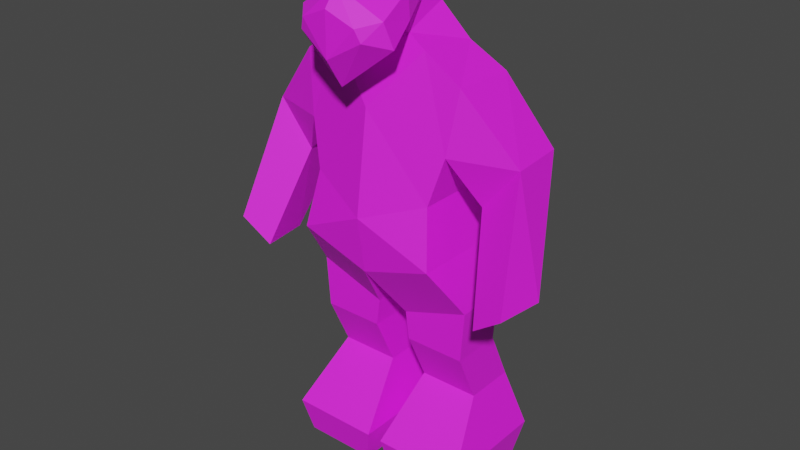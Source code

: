 # Source: bubba.blend  (saved by Blender 2.80.75; exported with 4.5.12 LTS)
import bpy
from mathutils import Matrix  # noqa: F401  (used for matrix-valued properties, if any)

bpy.ops.wm.read_factory_settings(use_empty=True)
scene = bpy.context.scene
scene.name = 'Scene'

# ---- collections
col_collection = bpy.data.collections.new('Collection'); scene.collection.children.link(col_collection)

# ---- images (referenced by path relative to the original .blend; pixels are not part of the script)
import os
ASSET_DIR = os.environ.get("B2B_ASSET_DIR", "")  # directory of the original .blend (textures are referenced by path, not embedded)
HERE = os.path.dirname(os.path.abspath(__file__))  # packed textures are extracted next to this script under _unpacked/

def load_image(name, relpath, width, height, colorspace="sRGB"):
    """Load a texture the original file referenced (path relative to the .blend, or extracted next to this script)."""
    p = next((c for c in (os.path.join(HERE, relpath), os.path.join(ASSET_DIR, relpath)) if relpath and os.path.exists(c)), "")
    if p:
        img = bpy.data.images.load(p, check_existing=True)
        img.name = name
    else:  # same state as the original file: an image datablock whose file is absent (Cycles renders it pink)
        img = bpy.data.images.new(name, width, height)
        img.source = "FILE"
        img.filepath = "//" + (relpath or name)
    img.colorspace_settings.name = colorspace
    return img
img_bubba_png = load_image('bubba.png', 'bubba.png', 1024, 1024, 'sRGB')

# ---- materials (node trees are filled in below, after node groups)
mat_material_001 = bpy.data.materials.new('Material.001')
mat_material_001.use_transparent_shadow = False
mat_material_001.diffuse_color = (0.64, 0.64, 0.64, 1.0)
mat_material_001.roughness = 0.6932
mat_material_001.specular_intensity = 1.0

# ---- material node trees
mat_material_001.use_nodes = True; mat_material_001.node_tree.nodes.clear()
_N = mat_material_001.node_tree.nodes; _L = mat_material_001.node_tree.links
n0 = _N.new('ShaderNodeOutputMaterial'); n0.name = 'Material Output'; n0.location = (300, 300)
n1 = _N.new('ShaderNodeBsdfPrincipled'); n1.name = 'Principled BSDF'; n1.location = (10, 300)
n1.distribution = 'GGX'
n1.subsurface_method = 'BURLEY'
n1.inputs[2].default_value = 0.6932
n1.inputs[3].default_value = 1.45
n1.inputs[13].default_value = 1.0
n1.inputs[27].default_value = (0.0, 0.0, 0.0, 1.0)
n1.inputs[28].default_value = 1.0
n2 = _N.new('ShaderNodeNormalMap'); n2.name = 'Normal Map'; n2.location = (-300, -300)
n2.label = 'Normal/Map'
n2.inputs[0].default_value = 0.14
n3 = _N.new('ShaderNodeTexImage'); n3.name = 'Image Texture'; n3.location = (-300, 600)
n3.image = img_bubba_png
_L.new(n1.outputs[0], n0.inputs[0])
_L.new(n2.outputs[0], n1.inputs[5])
_L.new(n3.outputs[0], n1.inputs[0])
n0.is_active_output = True

# ---- world
world_world = bpy.data.worlds.new('World'); scene.world = world_world
world_world.use_nodes = True; world_world.node_tree.nodes.clear()
_N = world_world.node_tree.nodes; _L = world_world.node_tree.links
n0 = _N.new('ShaderNodeOutputWorld'); n0.name = 'World Output'; n0.location = (300, 300)
n1 = _N.new('ShaderNodeBackground'); n1.name = 'Background'; n1.location = (10, 300)
n1.inputs[0].default_value = (0.05088, 0.05088, 0.05088, 1.0)
_L.new(n1.outputs[0], n0.inputs[0])
n0.is_active_output = True
world_world.color = (0.05088, 0.05088, 0.05088)
world_world.use_sun_shadow = False
world_world.sun_shadow_jitter_overblur = 0.0

# ---- meshes
me_cube_001 = bpy.data.meshes.new('Cube.001')
me_cube_001.from_pydata([(-0.4969, 0.0, 0.3357), (-0.4969, 0.0, -0.2153), (-0.08377, 0.0, -0.2153), (-0.5381, 0.1974, -0.26), (-0.5381, 0.1974, 0.3804), (-0.4395, 0.5166, 0.09244), (-0.04252, 0.1974, 0.3804), (-0.04252, 0.1974, -0.26), (-0.08377, 0.0, 0.3357), (-0.1093, 0.5166, -0.19), (-0.4395, 0.5166, -0.19), (-0.4395, 0.7993, -0.05885), (-0.1093, 0.5166, 0.09244), (-0.1093, 0.7993, -0.05885), (-0.08846, 0.9548, -0.05885), (-0.08846, 0.9548, 0.2236), (-0.4395, 0.7993, 0.2236), (-0.1093, 0.7993, 0.2236), (-0.4603, 1.08, 0.2236), (-0.3875, 1.375, 0.4354), (-0.3875, 1.375, -0.2175), (-0.4603, 1.08, -0.05885), (-0.3385, 1.683, -0.2671), (0.0, 1.558, -0.3311), (0.0, 1.25, 0.4354), (0.0, 1.25, -0.2726), (-0.3385, 1.683, 0.3748), (-0.4064, 1.933, 0.3348), (-0.4064, 1.933, -0.1677), (0.0, 1.558, 0.4817), (-0.5407, 1.69, 0.2238), (0.0, 2.101, 0.4093), (0.0, 2.101, -0.1677), (-0.2689, 2.376, -0.01995), (-0.4549, 2.258, -0.04959), (-0.4549, 2.267, 0.2982), (-0.2689, 2.405, 0.3165), (0.0, 2.35, 0.3348), (0.0, 2.431, 0.3173), (-0.1642, 2.463, 0.299), (0.0, 2.326, -0.0728), (-0.1253, 2.544, 0.01443), (-0.6031, 1.69, -0.1257), (-0.6967, 1.176, 0.1804), (-0.8636, 1.298, 0.2049), (-0.7117, 1.926, -0.08644), (-0.7367, 1.926, 0.2216), (-0.6643, 1.176, 0.4388), (-0.8312, 1.298, 0.4633), (-0.09421, 2.666, 0.05351), (-0.1123, 2.736, 0.13), (0.0, 2.747, 0.03233), (0.0, 2.468, 0.4009), (0.0, 2.612, 0.01071), (-0.2233, 2.543, 0.3648), (0.0, 2.799, 0.3796), (-0.197, 2.671, 0.3434), (-0.2589, 2.451, 0.513), (-0.2326, 2.58, 0.5514), (0.0, 2.707, 0.5876), (0.0, 2.243, 0.5649), (0.0, 2.391, 0.6595), (0.0, 2.617, 0.6584), (-0.1481, 2.554, 0.6442), (-0.1729, 2.491, 0.6289), (0.08377, 0.0, -0.2153), (0.4969, 0.0, -0.2153), (0.4969, 0.0, 0.3357), (0.5381, 0.1974, -0.26), (0.4395, 0.5166, -0.19), (0.4395, 0.5166, 0.09244), (0.5381, 0.1974, 0.3804), (0.04252, 0.1974, 0.3804), (0.04252, 0.1974, -0.26), (0.08377, 0.0, 0.3357), (0.1093, 0.7993, -0.05885), (0.4395, 0.7993, -0.05885), (0.1093, 0.5166, 0.09244), (0.1093, 0.5166, -0.19), (0.08846, 0.9548, 0.2236), (0.08846, 0.9548, -0.05885), (0.1093, 0.7993, 0.2236), (0.4395, 0.7993, 0.2236), (0.3875, 1.375, -0.2175), (0.3875, 1.375, 0.4354), (0.4603, 1.08, 0.2236), (0.4603, 1.08, -0.05885), (0.3385, 1.683, -0.2671), (0.4064, 1.933, -0.1677), (0.4064, 1.933, 0.3348), (0.3385, 1.683, 0.3748), (0.6031, 1.69, -0.1257), (0.5407, 1.69, 0.2238), (0.4549, 2.267, 0.2982), (0.4549, 2.258, -0.04959), (0.2689, 2.376, -0.01995), (0.2689, 2.405, 0.3165), (0.1642, 2.463, 0.299), (0.0, 2.559, 0.01584), (0.1253, 2.544, 0.01443), (0.8636, 1.298, 0.2049), (0.6967, 1.176, 0.1804), (0.7117, 1.926, -0.08644), (0.7367, 1.926, 0.2216), (0.8312, 1.298, 0.4633), (0.6643, 1.176, 0.4388), (0.1123, 2.736, 0.13), (0.09421, 2.666, 0.05351), (0.2233, 2.543, 0.3648), (0.197, 2.671, 0.3434), (0.2326, 2.58, 0.5514), (0.2589, 2.451, 0.513), (0.1481, 2.554, 0.6442), (0.1729, 2.491, 0.6289)], [], [(0, 1, 2), (3, 4, 5), (6, 4, 0), (4, 3, 1), (1, 3, 7), (8, 2, 7), (9, 10, 11), (6, 12, 5), (7, 3, 10), (7, 9, 12), (13, 14, 15), (12, 9, 13), (5, 16, 11), (12, 17, 16), (18, 19, 20), (16, 18, 21), (16, 17, 15), (11, 21, 14), (20, 22, 23), (15, 24, 19), (14, 21, 20), (14, 25, 24), (26, 27, 28), (20, 19, 26), (19, 24, 29), (28, 27, 30), (26, 29, 31), (22, 28, 32), (33, 34, 35), (31, 36, 27), (28, 33, 32), (37, 38, 39), (40, 33, 41), (33, 36, 39), (42, 43, 44), (28, 42, 45), (27, 35, 46), (34, 45, 46), (47, 48, 44), (46, 45, 44), (30, 46, 48), (30, 47, 43), (49, 50, 51), (39, 38, 52), (41, 49, 53), (39, 54, 49), (55, 51, 50), (54, 56, 50), (54, 57, 58), (56, 58, 59), (52, 60, 57), (61, 62, 63), (59, 58, 63), (58, 57, 64), (60, 61, 64), (65, 66, 67), (68, 69, 70), (67, 71, 72), (66, 68, 71), (66, 65, 73), (73, 65, 74), (75, 76, 69), (70, 77, 72), (73, 78, 69), (77, 78, 73), (79, 80, 75), (77, 81, 75), (76, 82, 70), (82, 81, 77), (83, 84, 85), (86, 85, 82), (82, 85, 79), (80, 86, 76), (23, 87, 83), (84, 24, 79), (80, 25, 83), (24, 25, 80), (88, 89, 90), (83, 87, 90), (84, 90, 29), (88, 91, 92), (90, 89, 31), (32, 88, 87), (93, 94, 95), (96, 37, 31), (95, 94, 88), (97, 38, 37), (40, 98, 99), (95, 99, 97), (100, 101, 91), (102, 91, 88), (89, 92, 103), (103, 102, 94), (100, 104, 105), (103, 104, 100), (92, 105, 104), (101, 105, 92), (51, 106, 107), (97, 108, 52), (53, 107, 99), (107, 108, 97), (55, 109, 106), (106, 109, 108), (110, 111, 108), (59, 110, 109), (111, 60, 52), (112, 62, 61), (59, 62, 112), (110, 112, 113), (113, 61, 60), (8, 0, 2), (10, 3, 5), (8, 6, 0), (0, 4, 1), (2, 1, 7), (6, 8, 7), (13, 9, 11), (4, 6, 5), (9, 7, 10), (6, 7, 12), (17, 13, 15), (17, 12, 13), (10, 5, 11), (5, 12, 16), (21, 18, 20), (11, 16, 21), (18, 16, 15), (13, 11, 14), (25, 20, 23), (18, 15, 19), (25, 14, 20), (15, 14, 24), (22, 26, 28), (22, 20, 26), (26, 19, 29), (42, 28, 30), (27, 26, 31), (23, 22, 32), (36, 33, 35), (35, 27, 36), (31, 37, 36), (40, 32, 33), (28, 34, 33), (36, 37, 39), (98, 40, 41), (41, 33, 39), (45, 42, 44), (34, 28, 45), (30, 27, 46), (35, 34, 46), (43, 47, 44), (48, 46, 44), (47, 30, 48), (42, 30, 43), (53, 49, 51), (54, 39, 52), (98, 41, 53), (41, 39, 49), (56, 55, 50), (49, 54, 50), (56, 54, 58), (55, 56, 59), (54, 52, 57), (64, 61, 63), (62, 59, 63), (63, 58, 64), (57, 60, 64), (74, 65, 67), (71, 68, 70), (74, 67, 72), (67, 66, 71), (68, 66, 73), (72, 73, 74), (78, 75, 69), (71, 70, 72), (68, 73, 69), (72, 77, 73), (81, 79, 75), (78, 77, 75), (69, 76, 70), (70, 82, 77), (86, 83, 85), (76, 86, 82), (81, 82, 79), (75, 80, 76), (25, 23, 83), (85, 84, 79), (86, 80, 83), (79, 24, 80), (87, 88, 90), (84, 83, 90), (24, 84, 29), (89, 88, 92), (29, 90, 31), (23, 32, 87), (96, 93, 95), (31, 89, 96), (93, 96, 89), (88, 32, 95), (40, 95, 32), (96, 97, 37), (95, 40, 99), (96, 95, 97), (102, 100, 91), (94, 102, 88), (93, 89, 103), (93, 103, 94), (101, 100, 105), (102, 103, 100), (103, 92, 104), (91, 101, 92), (53, 51, 107), (38, 97, 52), (98, 53, 99), (99, 107, 97), (51, 55, 106), (107, 106, 108), (109, 110, 108), (55, 59, 109), (108, 111, 52), (113, 112, 61), (110, 59, 112), (111, 110, 113), (111, 113, 60)])
me_cube_001.polygons.foreach_set('use_smooth', [True] * 224)
_k = set([(0, 1), (0, 4), (0, 8), (1, 2), (1, 3), (2, 7), (2, 8), (3, 4), (3, 7), (3, 10), (4, 5), (4, 6), (5, 10), (5, 12), (5, 16), (6, 7), (6, 8), (6, 12), (7, 9), (9, 10), (9, 12), (9, 13), (10, 11), (11, 13), (11, 16), (11, 21), (12, 17), (13, 14), (13, 17), (14, 15), (14, 20), (14, 21), (14, 25), (15, 17), (15, 18), (15, 24), (16, 17), (16, 18), (18, 19), (18, 21), (19, 20), (19, 24), (19, 26), (19, 29), (20, 21), (20, 22), (20, 23), (20, 25), (22, 23), (22, 26), (22, 28), (22, 32), (23, 25), (23, 32), (23, 83), (23, 87), (24, 25), (24, 29), (24, 79), (24, 84), (25, 80), (25, 83), (26, 27), (26, 29), (26, 31), (27, 28), (27, 30), (27, 35), (27, 36), (27, 46), (28, 30), (28, 32), (28, 33), (28, 34), (28, 42), (28, 45), (29, 31), (29, 84), (29, 90), (30, 42), (30, 43), (30, 46), (30, 47), (31, 36), (31, 37), (31, 90), (31, 96), (32, 33), (32, 40), (32, 87), (32, 88), (32, 95), (33, 34), (33, 35), (33, 36), (33, 39), (33, 40), (33, 41), (34, 35), (34, 45), (34, 46), (35, 36), (35, 46), (36, 39), (37, 38), (37, 39), (37, 97), (38, 39), (38, 52), (38, 97), (39, 41), (39, 49), (39, 52), (39, 54), (40, 41), (40, 95), (40, 98), (40, 99), (41, 49), (41, 53), (41, 98), (42, 43), (42, 44), (42, 45), (43, 44), (43, 47), (44, 45), (44, 46), (44, 48), (45, 46), (46, 48), (47, 48), (49, 50), (49, 51), (49, 53), (49, 54), (50, 51), (50, 55), (50, 56), (51, 53), (51, 55), (51, 106), (51, 107), (52, 54), (52, 57), (52, 60), (52, 97), (52, 108), (52, 111), (53, 98), (53, 99), (53, 107), (54, 56), (54, 57), (54, 58), (55, 56), (55, 59), (55, 106), (55, 109), (56, 58), (56, 59), (57, 58), (57, 60), (57, 64), (58, 59), (58, 63), (58, 64), (59, 62), (59, 63), (59, 109), (59, 110), (59, 112), (60, 61), (60, 64), (60, 111), (60, 113), (61, 62), (61, 63), (61, 64), (61, 112), (61, 113), (62, 63), (62, 112), (63, 64), (65, 66), (65, 73), (65, 74), (66, 67), (66, 68), (67, 71), (67, 74), (68, 69), (68, 71), (68, 73), (69, 70), (69, 76), (69, 78), (70, 71), (70, 77), (70, 82), (71, 72), (72, 73), (72, 74), (72, 77), (73, 78), (75, 76), (75, 78), (75, 80), (75, 81), (76, 82), (76, 86), (77, 78), (77, 81), (79, 80), (79, 81), (79, 85), (80, 83), (80, 86), (81, 82), (82, 85), (83, 84), (83, 86), (83, 87), (84, 85), (84, 90), (85, 86), (87, 88), (87, 90), (88, 89), (88, 91), (88, 92), (88, 94), (88, 95), (88, 102), (89, 90), (89, 92), (89, 93), (89, 96), (89, 103), (91, 92), (91, 100), (91, 101), (91, 102), (92, 101), (92, 103), (92, 105), (93, 94), (93, 95), (93, 96), (93, 103), (94, 95), (94, 102), (94, 103), (95, 96), (95, 97), (95, 99), (96, 97), (97, 99), (97, 107), (97, 108), (98, 99), (99, 107), (100, 101), (100, 102), (100, 103), (100, 104), (101, 105), (102, 103), (103, 104), (104, 105), (106, 107), (106, 109), (107, 108), (108, 109), (108, 110), (108, 111), (109, 110), (110, 111), (110, 112), (110, 113), (111, 113), (112, 113)])
me_cube_001.attributes.new('sharp_edge', 'BOOLEAN', 'EDGE').data.foreach_set('value', [ (min(e.vertices), max(e.vertices)) in _k for e in me_cube_001.edges])
_uv = me_cube_001.uv_layers.new(name='UVMap')
_uv.uv.foreach_set('vector', [0.5516, 0.9589, 0.5516, 0.8321, 0.6588, 0.8332, 0.4083, 0.8162, 0.5203, 0.8162, 0.4699, 0.8713, 0.5786, 0.07954, 0.4461, 0.07778, 0.4565, 0.03593, 0.5203, 0.8162, 0.4083, 0.8162, 0.4161, 0.7832, 0.1934, 0.07666, 0.2027, 0.1173, 0.07028, 0.1173, 0.7037, 0.4762, 0.8358, 0.4762, 0.8465, 0.5188, 0.08825, 0.187, 0.1779, 0.187, 0.1799, 0.2507, 0.5786, 0.07954, 0.5552, 0.1489, 0.4655, 0.1477, 0.07028, 0.1173, 0.2027, 0.1173, 0.1779, 0.187, 0.8465, 0.5188, 0.8297, 0.5863, 0.762, 0.5863, 0.7983, 0.6467, 0.7983, 0.6802, 0.7306, 0.6802, 0.762, 0.5863, 0.8297, 0.5863, 0.7983, 0.6467, 0.4699, 0.8713, 0.4929, 0.9172, 0.4435, 0.9172, 0.5552, 0.1489, 0.5568, 0.2087, 0.4671, 0.2075, 0.3127, 0.8177, 0.3503, 0.8683, 0.2345, 0.8683, 0.4929, 0.9172, 0.4929, 0.9629, 0.4435, 0.9629, 0.4671, 0.2075, 0.5568, 0.2087, 0.5618, 0.242, 0.1799, 0.2507, 0.1847, 0.3103, 0.08455, 0.2837, 0.1619, 0.3686, 0.1474, 0.4326, 0.03739, 0.4043, 0.5618, 0.242, 0.605, 0.3048, 0.4829, 0.3299, 0.08455, 0.2837, 0.1847, 0.3103, 0.1619, 0.3686, 0.7983, 0.6802, 0.8495, 0.7448, 0.6798, 0.7448, 0.3395, 0.9199, 0.3324, 0.963, 0.2433, 0.963, 0.2345, 0.8683, 0.3503, 0.8683, 0.3395, 0.9199, 0.4829, 0.3299, 0.605, 0.3048, 0.605, 0.3704, 0.2025, 0.9785, 0.04631, 0.9621, 0.08959, 0.8823, 0.4936, 0.3962, 0.605, 0.3704, 0.6022, 0.4868, 0.1474, 0.4326, 0.1665, 0.4883, 0.04182, 0.5241, 0.6938, 0.3617, 0.6863, 0.2912, 0.7694, 0.2919, 0.6022, 0.4868, 0.5301, 0.5513, 0.4746, 0.4494, 0.1665, 0.4883, 0.1115, 0.5865, 0.04182, 0.5241, 0.6002, 0.5404, 0.5997, 0.5578, 0.5567, 0.564, 0.04093, 0.5745, 0.1115, 0.5865, 0.07465, 0.6232, 0.6938, 0.3617, 0.7739, 0.3648, 0.7697, 0.3935, 0.2188, 0.4379, 0.2505, 0.3373, 0.2939, 0.364, 0.1665, 0.4883, 0.2188, 0.4379, 0.2697, 0.4891, 0.4746, 0.4494, 0.4605, 0.5208, 0.3861, 0.4476, 0.6863, 0.2912, 0.6793, 0.181, 0.7405, 0.1942, 0.02916, 0.7246, 0.02937, 0.6574, 0.1109, 0.6577, 0.7405, 0.1942, 0.6793, 0.181, 0.7563, 0.09821, 0.4385, 0.3976, 0.3861, 0.4476, 0.3687, 0.3118, 0.08959, 0.8823, 0.02916, 0.7246, 0.1106, 0.7249, 0.8006, 0.8801, 0.8253, 0.8952, 0.7871, 0.9168, 0.8665, 0.8198, 0.8589, 0.7693, 0.884, 0.7647, 0.7877, 0.8468, 0.8006, 0.8801, 0.765, 0.8854, 0.8665, 0.8198, 0.8961, 0.8386, 0.8006, 0.8801, 0.8829, 0.9465, 0.7871, 0.9168, 0.8253, 0.8952, 0.8961, 0.8386, 0.8856, 0.874, 0.8253, 0.8952, 0.8961, 0.8386, 0.9468, 0.8241, 0.9497, 0.8597, 0.8856, 0.874, 0.9497, 0.8597, 0.9506, 0.944, 0.884, 0.7647, 0.9491, 0.7255, 0.9468, 0.8241, 0.9677, 0.3625, 0.9677, 0.4593, 0.8891, 0.4298, 0.9527, 0.5098, 0.8454, 0.4424, 0.8891, 0.4298, 0.8454, 0.4424, 0.8332, 0.3782, 0.8833, 0.4072, 0.9516, 0.2938, 0.9677, 0.3625, 0.8833, 0.4072, 0.6588, 0.8332, 0.5516, 0.8321, 0.5516, 0.9589, 0.4083, 0.8162, 0.4205, 0.8713, 0.4699, 0.8713, 0.4565, 0.03593, 0.4461, 0.07778, 0.5786, 0.07954, 0.4161, 0.7832, 0.4083, 0.8162, 0.5203, 0.8162, 0.1934, 0.07666, 0.08233, 0.07666, 0.07028, 0.1173, 0.8465, 0.5188, 0.8358, 0.4762, 0.7037, 0.4762, 0.09029, 0.2507, 0.1799, 0.2507, 0.1779, 0.187, 0.4655, 0.1477, 0.5552, 0.1489, 0.5786, 0.07954, 0.07028, 0.1173, 0.08825, 0.187, 0.1779, 0.187, 0.762, 0.5863, 0.8297, 0.5863, 0.8465, 0.5188, 0.7306, 0.6802, 0.7983, 0.6802, 0.7983, 0.6467, 0.762, 0.5863, 0.7306, 0.6467, 0.7983, 0.6467, 0.4435, 0.9172, 0.4929, 0.9172, 0.4699, 0.8713, 0.4671, 0.2075, 0.5568, 0.2087, 0.5552, 0.1489, 0.2345, 0.8683, 0.3503, 0.8683, 0.3127, 0.8177, 0.4435, 0.9629, 0.4929, 0.9629, 0.4929, 0.9172, 0.4671, 0.2075, 0.461, 0.2675, 0.5618, 0.242, 0.08455, 0.2837, 0.1847, 0.3103, 0.1799, 0.2507, 0.03739, 0.4043, 0.1474, 0.4326, 0.1619, 0.3686, 0.4829, 0.3299, 0.605, 0.3048, 0.5618, 0.242, 0.08455, 0.2837, 0.03931, 0.3405, 0.1619, 0.3686, 0.6798, 0.7448, 0.8495, 0.7448, 0.7983, 0.6802, 0.2433, 0.963, 0.3324, 0.963, 0.3395, 0.9199, 0.2345, 0.8683, 0.2257, 0.9199, 0.3395, 0.9199, 0.4829, 0.3299, 0.4936, 0.3962, 0.605, 0.3704, 0.2025, 0.9785, 0.2008, 0.8807, 0.08959, 0.8823, 0.4936, 0.3962, 0.4746, 0.4494, 0.6022, 0.4868, 0.04182, 0.5241, 0.1665, 0.4883, 0.1474, 0.4326, 0.7694, 0.2919, 0.6863, 0.2912, 0.6938, 0.3617, 0.5301, 0.5513, 0.6002, 0.5404, 0.6022, 0.4868, 0.1115, 0.5865, 0.1807, 0.5607, 0.1665, 0.4883, 0.5567, 0.564, 0.5997, 0.5578, 0.6002, 0.5404, 0.04093, 0.5745, 0.04222, 0.6263, 0.07465, 0.6232, 0.6938, 0.3617, 0.7009, 0.4109, 0.7697, 0.3935, 0.2939, 0.364, 0.2505, 0.3373, 0.2188, 0.4379, 0.2697, 0.4891, 0.2188, 0.4379, 0.1665, 0.4883, 0.4746, 0.4494, 0.4385, 0.3976, 0.3861, 0.4476, 0.7405, 0.1942, 0.6793, 0.181, 0.6863, 0.2912, 0.1109, 0.6577, 0.02937, 0.6574, 0.02916, 0.7246, 0.7405, 0.1942, 0.8183, 0.105, 0.7563, 0.09821, 0.4385, 0.3976, 0.4118, 0.2863, 0.3687, 0.3118, 0.1106, 0.7249, 0.02916, 0.7246, 0.08959, 0.8823, 0.7871, 0.9168, 0.8253, 0.8952, 0.8006, 0.8801, 0.8665, 0.8198, 0.8961, 0.8386, 0.884, 0.7647, 0.765, 0.8854, 0.8006, 0.8801, 0.7877, 0.8468, 0.8006, 0.8801, 0.8961, 0.8386, 0.8665, 0.8198, 0.8829, 0.9465, 0.8856, 0.874, 0.8253, 0.8952, 0.8253, 0.8952, 0.8856, 0.874, 0.8961, 0.8386, 0.9497, 0.8597, 0.9468, 0.8241, 0.8961, 0.8386, 0.9506, 0.944, 0.9497, 0.8597, 0.8856, 0.874, 0.9468, 0.8241, 0.9491, 0.7255, 0.884, 0.7647, 0.8891, 0.4298, 0.9677, 0.4593, 0.9677, 0.3625, 0.9527, 0.5098, 0.9677, 0.4593, 0.8891, 0.4298, 0.8454, 0.4424, 0.8891, 0.4298, 0.8833, 0.4072, 0.8833, 0.4072, 0.9677, 0.3625, 0.9516, 0.2938, 0.6588, 0.96, 0.5516, 0.9589, 0.6588, 0.8332, 0.4205, 0.8713, 0.4083, 0.8162, 0.4699, 0.8713, 0.5676, 0.0374, 0.5786, 0.07954, 0.4565, 0.03593, 0.5125, 0.7832, 0.5203, 0.8162, 0.4161, 0.7832, 0.08233, 0.07666, 0.1934, 0.07666, 0.07028, 0.1173, 0.693, 0.5188, 0.7037, 0.4762, 0.8465, 0.5188, 0.09029, 0.2507, 0.08825, 0.187, 0.1799, 0.2507, 0.4461, 0.07778, 0.5786, 0.07954, 0.4655, 0.1477, 0.08825, 0.187, 0.07028, 0.1173, 0.1779, 0.187, 0.693, 0.5188, 0.8465, 0.5188, 0.762, 0.5863, 0.7306, 0.6467, 0.7983, 0.6467, 0.7306, 0.6802, 0.7306, 0.6467, 0.762, 0.5863, 0.7983, 0.6467, 0.4205, 0.8713, 0.4699, 0.8713, 0.4435, 0.9172, 0.4655, 0.1477, 0.5552, 0.1489, 0.4671, 0.2075, 0.2626, 0.8177, 0.3127, 0.8177, 0.2345, 0.8683, 0.4435, 0.9172, 0.4929, 0.9172, 0.4435, 0.9629, 0.461, 0.2675, 0.4671, 0.2075, 0.5618, 0.242, 0.09029, 0.2507, 0.1799, 0.2507, 0.08455, 0.2837, 0.03931, 0.3405, 0.1619, 0.3686, 0.03739, 0.4043, 0.461, 0.2675, 0.5618, 0.242, 0.4829, 0.3299, 0.03931, 0.3405, 0.08455, 0.2837, 0.1619, 0.3686, 0.7306, 0.6802, 0.7983, 0.6802, 0.6798, 0.7448, 0.2257, 0.9199, 0.3395, 0.9199, 0.2433, 0.963, 0.2257, 0.9199, 0.2345, 0.8683, 0.3395, 0.9199, 0.4936, 0.3962, 0.4829, 0.3299, 0.605, 0.3704, 0.2008, 0.8807, 0.2025, 0.9785, 0.08959, 0.8823, 0.4746, 0.4494, 0.4936, 0.3962, 0.6022, 0.4868, 0.03739, 0.4043, 0.1474, 0.4326, 0.04182, 0.5241, 0.7739, 0.3648, 0.6938, 0.3617, 0.7694, 0.2919, 0.4605, 0.5208, 0.4746, 0.4494, 0.5301, 0.5513, 0.6022, 0.4868, 0.6002, 0.5404, 0.5301, 0.5513, 0.04093, 0.5745, 0.04182, 0.5241, 0.1115, 0.5865, 0.1665, 0.4883, 0.1807, 0.5607, 0.1115, 0.5865, 0.5301, 0.5513, 0.6002, 0.5404, 0.5567, 0.564, 0.04222, 0.6263, 0.04093, 0.5745, 0.07465, 0.6232, 0.7009, 0.4109, 0.6938, 0.3617, 0.7697, 0.3935, 0.2697, 0.4891, 0.2188, 0.4379, 0.2939, 0.364, 0.1807, 0.5607, 0.1665, 0.4883, 0.2697, 0.4891, 0.4385, 0.3976, 0.4746, 0.4494, 0.3861, 0.4476, 0.7694, 0.2919, 0.6863, 0.2912, 0.7405, 0.1942, 0.1106, 0.7249, 0.02916, 0.7246, 0.1109, 0.6577, 0.8183, 0.105, 0.7405, 0.1942, 0.7563, 0.09821, 0.4118, 0.2863, 0.4385, 0.3976, 0.3687, 0.3118, 0.2008, 0.8807, 0.08959, 0.8823, 0.1106, 0.7249, 0.765, 0.8854, 0.8006, 0.8801, 0.7871, 0.9168, 0.8961, 0.8386, 0.8665, 0.8198, 0.884, 0.7647, 0.7578, 0.8733, 0.7877, 0.8468, 0.765, 0.8854, 0.7877, 0.8468, 0.8665, 0.8198, 0.8006, 0.8801, 0.8856, 0.874, 0.8829, 0.9465, 0.8253, 0.8952, 0.8006, 0.8801, 0.8961, 0.8386, 0.8253, 0.8952, 0.8856, 0.874, 0.8961, 0.8386, 0.9497, 0.8597, 0.8829, 0.9465, 0.8856, 0.874, 0.9506, 0.944, 0.8961, 0.8386, 0.884, 0.7647, 0.9468, 0.8241, 0.8833, 0.4072, 0.9677, 0.3625, 0.8891, 0.4298, 0.9677, 0.4593, 0.9527, 0.5098, 0.8891, 0.4298, 0.8891, 0.4298, 0.8454, 0.4424, 0.8833, 0.4072, 0.8332, 0.3782, 0.9516, 0.2938, 0.8833, 0.4072, 0.6588, 0.96, 0.6588, 0.8332, 0.5516, 0.9589, 0.5203, 0.8162, 0.4083, 0.8162, 0.4699, 0.8713, 0.5676, 0.0374, 0.4565, 0.03593, 0.5786, 0.07954, 0.5125, 0.7832, 0.4161, 0.7832, 0.5203, 0.8162, 0.2027, 0.1173, 0.1934, 0.07666, 0.07028, 0.1173, 0.693, 0.5188, 0.8465, 0.5188, 0.7037, 0.4762, 0.08825, 0.187, 0.09029, 0.2507, 0.1779, 0.187, 0.4461, 0.07778, 0.4655, 0.1477, 0.5786, 0.07954, 0.2027, 0.1173, 0.07028, 0.1173, 0.1779, 0.187, 0.693, 0.5188, 0.762, 0.5863, 0.8465, 0.5188, 0.7306, 0.6467, 0.7306, 0.6802, 0.7983, 0.6467, 0.8297, 0.5863, 0.762, 0.5863, 0.7983, 0.6467, 0.4205, 0.8713, 0.4435, 0.9172, 0.4699, 0.8713, 0.4655, 0.1477, 0.4671, 0.2075, 0.5552, 0.1489, 0.2626, 0.8177, 0.2345, 0.8683, 0.3127, 0.8177, 0.4435, 0.9172, 0.4435, 0.9629, 0.4929, 0.9172, 0.5568, 0.2087, 0.4671, 0.2075, 0.5618, 0.242, 0.09029, 0.2507, 0.08455, 0.2837, 0.1799, 0.2507, 0.03931, 0.3405, 0.03739, 0.4043, 0.1619, 0.3686, 0.461, 0.2675, 0.4829, 0.3299, 0.5618, 0.242, 0.1847, 0.3103, 0.08455, 0.2837, 0.1619, 0.3686, 0.7306, 0.6802, 0.6798, 0.7448, 0.7983, 0.6802, 0.2257, 0.9199, 0.2433, 0.963, 0.3395, 0.9199, 0.3503, 0.8683, 0.2345, 0.8683, 0.3395, 0.9199, 0.605, 0.3048, 0.4829, 0.3299, 0.605, 0.3704, 0.04631, 0.9621, 0.2025, 0.9785, 0.08959, 0.8823, 0.605, 0.3704, 0.4936, 0.3962, 0.6022, 0.4868, 0.03739, 0.4043, 0.04182, 0.5241, 0.1474, 0.4326, 0.7739, 0.3648, 0.7694, 0.2919, 0.6938, 0.3617, 0.6022, 0.4868, 0.4746, 0.4494, 0.5301, 0.5513, 0.4605, 0.5208, 0.5301, 0.5513, 0.4746, 0.4494, 0.1665, 0.4883, 0.04182, 0.5241, 0.1115, 0.5865, 0.04093, 0.5745, 0.1115, 0.5865, 0.04182, 0.5241, 0.5301, 0.5513, 0.5567, 0.564, 0.6002, 0.5404, 0.1115, 0.5865, 0.04093, 0.5745, 0.07465, 0.6232, 0.7739, 0.3648, 0.6938, 0.3617, 0.7697, 0.3935, 0.2697, 0.4891, 0.2939, 0.364, 0.2188, 0.4379, 0.1807, 0.5607, 0.2697, 0.4891, 0.1665, 0.4883, 0.4605, 0.5208, 0.4746, 0.4494, 0.3861, 0.4476, 0.7694, 0.2919, 0.7405, 0.1942, 0.6863, 0.2912, 0.1106, 0.7249, 0.1109, 0.6577, 0.02916, 0.7246, 0.6793, 0.181, 0.7405, 0.1942, 0.7563, 0.09821, 0.3861, 0.4476, 0.4385, 0.3976, 0.3687, 0.3118, 0.2008, 0.8807, 0.1106, 0.7249, 0.08959, 0.8823, 0.765, 0.8854, 0.7871, 0.9168, 0.8006, 0.8801, 0.8589, 0.7693, 0.8665, 0.8198, 0.884, 0.7647, 0.7578, 0.8733, 0.765, 0.8854, 0.7877, 0.8468, 0.7877, 0.8468, 0.8006, 0.8801, 0.8665, 0.8198, 0.7871, 0.9168, 0.8829, 0.9465, 0.8253, 0.8952, 0.8006, 0.8801, 0.8253, 0.8952, 0.8961, 0.8386, 0.8856, 0.874, 0.9497, 0.8597, 0.8961, 0.8386, 0.8829, 0.9465, 0.9506, 0.944, 0.8856, 0.874, 0.8961, 0.8386, 0.9468, 0.8241, 0.884, 0.7647, 0.8833, 0.4072, 0.8891, 0.4298, 0.9677, 0.3625, 0.8454, 0.4424, 0.9527, 0.5098, 0.8891, 0.4298, 0.8332, 0.3782, 0.8454, 0.4424, 0.8833, 0.4072, 0.8332, 0.3782, 0.8833, 0.4072, 0.9516, 0.2938])
me_cube_001.materials.append(mat_material_001)
me_cube_001.use_remesh_preserve_volume = False
me_cube_001.use_remesh_preserve_attributes = False
me_cube_001.use_mirror_vertex_groups = False
me_cube_001.update()
me_cube_001.normals_split_custom_set([tuple(v) for v in zip(*[iter([0.0, -1.0, 0.0, 0.0, -1.0, 0.0, 0.0, -1.0, 0.0, -0.9555, 0.2951, -1.437e-06, -0.9555, 0.2951, 0.0, -0.9555, 0.2951, -1.076e-06, 0.0, -0.2208, 0.9753, 0.0, -0.2208, 0.9753, 0.0, -0.2208, 0.9753, -0.9789, -0.2046, 0.0, -0.9789, -0.2046, 0.0, -0.9789, -0.2046, 0.0, 0.0, -0.2208, -0.9753, 0.0, -0.2208, -0.9753, 0.0, -0.2208, -0.9753, 0.9789, -0.2046, 0.0, 0.9789, -0.2046, 0.0, 0.9789, -0.2046, 0.0, 0.0, 0.4207, -0.9072, 0.0, 0.4207, -0.9072, 0.0, 0.4207, -0.9072, 0.0, 0.6699, 0.7425, 0.0, 0.6699, 0.7425, 0.0, 0.6699, 0.7425, 0.0, 0.2143, -0.9768, 0.0, 0.2143, -0.9768, 0.0, 0.2143, -0.9768, 0.9788, 0.2047, 0.0, 0.9788, 0.2047, 0.0, 0.9788, 0.2047, 0.0, 0.9912, -0.1326, 0.0, 0.9912, -0.1326, 0.0, 0.9912, -0.1326, 0.0, 1.0, 0.0, 0.0, 1.0, 0.0, 0.0, 1.0, 0.0, 0.0, -1.0, 1.579e-06, -3.482e-06, -1.0, 1.679e-06, -3.482e-06, -1.0, 1.593e-06, -3.482e-06, -1.426e-06, -0.4207, 0.9072, -2.75e-06, -0.4207, 0.9072, -1.324e-06, -0.4207, 0.9072, -0.9709, 0.2395, -2.021e-06, -0.9709, 0.2395, -1.467e-06, -0.9709, 0.2395, -2.359e-06, -0.9973, -0.07392, -3.527e-06, -0.9973, -0.07392, -3.586e-06, -0.9973, -0.07392, -3.527e-06, -2.849e-06, -4.985e-08, 1.0, -3.047e-06, 4.044e-07, 1.0, -2.936e-06, 1.484e-07, 1.0, 0.0, 0.0, -1.0, 0.0, 0.0, -1.0, 0.0, 0.0, -1.0, -0.2268, -0.1197, -0.9666, -0.2268, -0.1197, -0.9666, -0.2268, -0.1197, -0.9666, -0.1824, -0.5426, 0.82, -0.1741, -0.5388, 0.8242, -0.1742, -0.5389, 0.8242, -0.1479, -0.4393, -0.8861, -0.1479, -0.4393, -0.8861, -0.1479, -0.4393, -0.8861, 0.958, -0.2868, 0.0, 0.958, -0.2868, 0.0, 0.958, -0.2868, 0.0, -0.9648, -0.2629, -2.122e-06, -0.9648, -0.2629, -2.393e-06, -0.9648, -0.2629, -1.726e-06, -0.9876, 0.157, -1.481e-06, -0.9876, 0.157, -1.463e-06, -0.9876, 0.157, -1.47e-06, -0.04795, -0.1484, 0.9878, -0.04795, -0.1484, 0.9878, -0.04795, -0.1484, 0.9878, 0.8753, -0.4836, 8.547e-07, 0.8753, -0.4836, 8.547e-07, 0.8753, -0.4836, 8.547e-07, -0.2555, 0.1277, 0.9583, -0.2555, 0.1277, 0.9583, -0.2555, 0.1277, 0.9583, -0.1387, 0.3342, -0.9323, -0.1387, 0.3342, -0.9323, -0.1387, 0.3342, -0.9323, -0.5323, 0.8463, -0.01989, -0.5323, 0.8463, -0.01989, -0.5323, 0.8463, -0.01989, -0.2185, 0.09722, 0.971, -0.2202, 0.1016, 0.9701, -0.2199, 0.101, 0.9703, -0.1467, 0.3534, -0.9239, -0.1467, 0.3534, -0.9239, -0.1467, 0.3534, -0.9239, -0.06819, 0.2109, 0.9751, -0.06819, 0.2109, 0.9751, -0.06819, 0.2109, 0.9751, -0.1293, 0.3034, -0.944, -0.1293, 0.3034, -0.944, -0.1293, 0.3034, -0.944, -0.4886, 0.8692, -0.07568, -0.4886, 0.8692, -0.07568, -0.4886, 0.8692, -0.07568, -0.4185, -0.4073, -0.8118, -0.4185, -0.4073, -0.8118, -0.4185, -0.4073, -0.8118, -0.2579, 0.04202, -0.9653, -0.2579, 0.04202, -0.9653, -0.2579, 0.04202, -0.9653, -0.3248, 0.05641, 0.9441, -0.3248, 0.05641, 0.9441, -0.3248, 0.05641, 0.9441, -0.7863, 0.6145, -0.06369, -0.7863, 0.6145, -0.06369, -0.7863, 0.6145, -0.06369, -0.5833, -0.809, 0.07309, -0.5833, -0.809, 0.07309, -0.5833, -0.809, 0.07309, -0.9767, 0.1996, -0.0791, -0.9767, 0.1996, -0.0791, -0.9767, 0.1996, -0.0791, 0.344, 0.2909, 0.8928, 0.3422, 0.2924, 0.893, 0.3427, 0.292, 0.8929, 0.9528, -0.2792, -0.1194, 0.9528, -0.2792, -0.1194, 0.9528, -0.2792, -0.1194, -0.5887, 0.5213, -0.6178, -0.5887, 0.5213, -0.6178, -0.5887, 0.5213, -0.6178, -0.2156, -0.8948, 0.3911, -0.2156, -0.8948, 0.3911, -0.2156, -0.8948, 0.3911, -0.2145, 0.3484, -0.9125, -0.2145, 0.3484, -0.9125, -0.2145, 0.3484, -0.9125, -0.8533, -0.2553, -0.4546, -0.8533, -0.2553, -0.4546, -0.8533, -0.2553, -0.4546, -0.2197, 0.965, -0.1433, -0.2197, 0.965, -0.1433, -0.2197, 0.965, -0.1433, -0.9332, 0.1284, -0.3356, -0.9343, 0.1366, -0.3293, -0.934, 0.1344, -0.3311, -0.9696, 0.2264, -0.09325, -0.9696, 0.2264, -0.09325, -0.9696, 0.2264, -0.09325, -0.4938, 0.824, 0.2778, -0.4938, 0.824, 0.2778, -0.4938, 0.824, 0.2778, -0.2986, -0.562, -0.7714, -0.2986, -0.562, -0.7714, -0.2986, -0.562, -0.7714, -0.09769, 0.004731, 0.9952, -0.09769, 0.004731, 0.9952, -0.09769, 0.004731, 0.9952, -0.4547, 0.6621, 0.5957, -0.4547, 0.6621, 0.5957, -0.4547, 0.6621, 0.5957, -0.8003, -0.01532, 0.5995, -0.8003, -0.01532, 0.5995, -0.8003, -0.01532, 0.5995, -0.4175, -0.4879, 0.7666, -0.4175, -0.4879, 0.7666, -0.4175, -0.4879, 0.7666, 0.0, -1.0, 0.0, 0.0, -1.0, 0.0, 0.0, -1.0, 0.0, 0.9555, 0.2951, -1.45e-06, 0.9555, 0.2951, -3.267e-06, 0.9555, 0.2951, -1.086e-06, 0.0, -0.2208, 0.9753, 0.0, -0.2208, 0.9753, 0.0, -0.2208, 0.9753, 0.9789, -0.2046, 0.0, 0.9789, -0.2046, 0.0, 0.9789, -0.2046, 0.0, 0.0, -0.2208, -0.9753, 0.0, -0.2208, -0.9753, 0.0, -0.2208, -0.9753, -0.9789, -0.2046, 0.0, -0.9789, -0.2046, 0.0, -0.9789, -0.2046, 0.0, 0.0, 0.4207, -0.9072, 0.0, 0.4207, -0.9072, 0.0, 0.4207, -0.9072, 0.0, 0.6699, 0.7425, 0.0, 0.6699, 0.7425, 0.0, 0.6699, 0.7425, 0.0, 0.2143, -0.9768, 0.0, 0.2143, -0.9768, 0.0, 0.2143, -0.9768, -0.9788, 0.2047, 0.0, -0.9788, 0.2047, 0.0, -0.9788, 0.2047, 0.0, -0.9912, -0.1326, 0.0, -0.9912, -0.1326, 0.0, -0.9912, -0.1326, 0.0, -1.0, 0.0, 0.0, -1.0, 0.0, 0.0, -1.0, 0.0, 0.0, 1.0, 1.593e-06, -3.482e-06, 1.0, 1.679e-06, -3.482e-06, 1.0, 1.579e-06, -3.482e-06, 1.324e-06, -0.4207, 0.9072, 2.75e-06, -0.4207, 0.9072, 1.426e-06, -0.4207, 0.9072, 0.9709, 0.2395, -2.377e-06, 0.9709, 0.2395, -1.5e-06, 0.9709, 0.2395, -2.045e-06, 0.9973, -0.07392, -3.515e-06, 0.9973, -0.07392, -3.562e-06, 0.9973, -0.07392, -3.516e-06, 2.849e-06, -4.985e-08, 1.0, 2.782e-06, -2.041e-07, 1.0, 2.936e-06, 1.484e-07, 1.0, 0.0, 0.0, -1.0, 0.0, 0.0, -1.0, 0.0, 0.0, -1.0, 0.2268, -0.1197, -0.9666, 0.2268, -0.1197, -0.9666, 0.2268, -0.1197, -0.9666, 0.1742, -0.5389, 0.8242, 0.1741, -0.5388, 0.8242, 0.1824, -0.5426, 0.82, 0.2796, -0.5064, -0.8157, 0.2796, -0.5064, -0.8157, 0.2796, -0.5064, -0.8157, -0.958, -0.2868, 0.0, -0.958, -0.2868, 0.0, -0.958, -0.2868, 0.0, 0.9648, -0.2629, -1.73e-06, 0.9648, -0.2629, -2.411e-06, 0.9648, -0.2629, -2.134e-06, 0.9876, 0.157, -1.493e-06, 0.9876, 0.157, -1.505e-06, 0.9876, 0.157, -1.475e-06, 0.2182, 0.2218, 0.9504, 0.2182, 0.2218, 0.9504, 0.2182, 0.2218, 0.9504, -0.7586, -0.6374, -0.1354, -0.7586, -0.6374, -0.1354, -0.7586, -0.6374, -0.1354, 0.2182, 0.09634, 0.9711, 0.2199, 0.101, 0.9703, 0.2185, 0.09722, 0.971, 0.1387, 0.3342, -0.9323, 0.1387, 0.3342, -0.9323, 0.1387, 0.3342, -0.9323, 0.5323, 0.8463, -0.01989, 0.5323, 0.8463, -0.01989, 0.5323, 0.8463, -0.01989, 0.006506, 0.2872, 0.9578, 0.004601, 0.2957, 0.9553, 0.006572, 0.2869, 0.9579, 0.06027, 0.3324, -0.9412, 0.06027, 0.3324, -0.9412, 0.06027, 0.3324, -0.9412, 0.06819, 0.2109, 0.9751, 0.06819, 0.2109, 0.9751, 0.06819, 0.2109, 0.9751, 0.03156, 0.3556, -0.9341, 0.03156, 0.3556, -0.9341, 0.03156, 0.3556, -0.9341, 0.7659, 0.6381, 0.0781, 0.7659, 0.6381, 0.0781, 0.7659, 0.6381, 0.0781, 0.4185, -0.4073, -0.8118, 0.4185, -0.4073, -0.8118, 0.4185, -0.4073, -0.8118, 0.2579, 0.04202, -0.9653, 0.2579, 0.04202, -0.9653, 0.2579, 0.04202, -0.9653, 0.3096, -0.2484, 0.9179, 0.3096, -0.2484, 0.9179, 0.3096, -0.2484, 0.9179, 0.7863, 0.6145, -0.06369, 0.7863, 0.6145, -0.06369, 0.7863, 0.6145, -0.06369, 0.5833, -0.809, 0.07309, 0.5833, -0.809, 0.07309, 0.5833, -0.809, 0.07309, 0.9735, 0.1937, 0.122, 0.9735, 0.1937, 0.122, 0.9735, 0.1937, 0.122, -0.3441, 0.2909, 0.8927, -0.3446, 0.2905, 0.8927, -0.3427, 0.292, 0.8929, -0.9528, -0.2792, -0.1194, -0.9528, -0.2792, -0.1194, -0.9528, -0.2792, -0.1194, 0.5887, 0.5213, -0.6178, 0.5887, 0.5213, -0.6178, 0.5887, 0.5213, -0.6178, 0.3421, -0.7337, 0.5871, 0.3421, -0.7337, 0.5871, 0.3421, -0.7337, 0.5871, 0.2145, 0.3484, -0.9125, 0.2145, 0.3484, -0.9125, 0.2145, 0.3484, -0.9125, 0.8533, -0.2553, -0.4546, 0.8533, -0.2553, -0.4546, 0.8533, -0.2553, -0.4546, 0.5468, 0.8365, 0.03606, 0.5468, 0.8365, 0.03606, 0.5468, 0.8365, 0.03606, 0.934, 0.1344, -0.3311, 0.9343, 0.1366, -0.3293, 0.9332, 0.1284, -0.3356, 0.9696, 0.2264, -0.09325, 0.9696, 0.2264, -0.09325, 0.9696, 0.2264, -0.09325, 0.4938, 0.824, 0.2778, 0.4938, 0.824, 0.2778, 0.4938, 0.824, 0.2778, 0.2986, -0.562, -0.7714, 0.2986, -0.562, -0.7714, 0.2986, -0.562, -0.7714, 0.09768, 0.004731, 0.9952, 0.09768, 0.004731, 0.9952, 0.09768, 0.004731, 0.9952, 0.3203, 0.5867, 0.7438, 0.3203, 0.5867, 0.7438, 0.3203, 0.5867, 0.7438, 0.7187, 0.1146, 0.6858, 0.7187, 0.1146, 0.6858, 0.7187, 0.1146, 0.6858, 0.4175, -0.4879, 0.7666, 0.4175, -0.4879, 0.7666, 0.4175, -0.4879, 0.7666, 0.0, -1.0, 0.0, 0.0, -1.0, 0.0, 0.0, -1.0, 0.0, -0.9555, 0.2951, -3.238e-06, -0.9555, 0.2951, -1.437e-06, -0.9555, 0.2951, -1.076e-06, 0.0, -0.2208, 0.9753, 0.0, -0.2208, 0.9753, 0.0, -0.2208, 0.9753, -0.9789, -0.2046, 0.0, -0.9789, -0.2046, 0.0, -0.9789, -0.2046, 0.0, 0.0, -0.2208, -0.9753, 0.0, -0.2208, -0.9753, 0.0, -0.2208, -0.9753, 0.9789, -0.2046, 0.0, 0.9789, -0.2046, 0.0, 0.9789, -0.2046, 0.0, 0.0, 0.4207, -0.9072, 0.0, 0.4207, -0.9072, 0.0, 0.4207, -0.9072, 0.0, 0.6699, 0.7425, 0.0, 0.6699, 0.7425, 0.0, 0.6699, 0.7425, 0.0, 0.2143, -0.9768, 0.0, 0.2143, -0.9768, 0.0, 0.2143, -0.9768, 0.9788, 0.2047, 0.0, 0.9788, 0.2047, 0.0, 0.9788, 0.2047, 0.0, 0.9912, -0.1326, 0.0, 0.9912, -0.1326, 0.0, 0.9912, -0.1326, 0.0, 1.0, 0.0, 0.0, 1.0, 0.0, 0.0, 1.0, 0.0, 0.0, -1.0, 1.493e-06, -3.482e-06, -1.0, 1.579e-06, -3.482e-06, -1.0, 1.593e-06, -3.482e-06, 0.0, -0.4207, 0.9072, -1.426e-06, -0.4207, 0.9072, -1.324e-06, -0.4207, 0.9072, -0.9709, 0.2395, -3.467e-06, -0.9709, 0.2395, -2.021e-06, -0.9709, 0.2395, -2.359e-06, -0.9973, -0.07392, -3.469e-06, -0.9973, -0.07392, -3.527e-06, -0.9973, -0.07392, -3.527e-06, -2.782e-06, -2.041e-07, 1.0, -2.849e-06, -4.985e-08, 1.0, -2.936e-06, 1.484e-07, 1.0, 0.0, 0.0, -1.0, 0.0, 0.0, -1.0, 0.0, 0.0, -1.0, -0.1961, -0.1828, -0.9634, -0.1961, -0.1828, -0.9634, -0.1961, -0.1828, -0.9634, -0.1827, -0.5427, 0.8198, -0.1824, -0.5426, 0.82, -0.1742, -0.5389, 0.8242, -0.2796, -0.5064, -0.8157, -0.2796, -0.5064, -0.8157, -0.2796, -0.5064, -0.8157, 0.958, -0.2868, 0.0, 0.958, -0.2868, 0.0, 0.958, -0.2868, 0.0, -0.9648, -0.2629, -1.528e-06, -0.9648, -0.2629, -2.122e-06, -0.9648, -0.2629, -1.726e-06, -0.9876, 0.157, -1.488e-06, -0.9876, 0.157, -1.481e-06, -0.9876, 0.157, -1.47e-06, -0.2182, 0.2218, 0.9504, -0.2182, 0.2218, 0.9504, -0.2182, 0.2218, 0.9504, 0.7586, -0.6374, -0.1354, 0.7586, -0.6374, -0.1354, 0.7586, -0.6374, -0.1354, -0.2199, 0.101, 0.9703, -0.2182, 0.09634, 0.9711, -0.2185, 0.09722, 0.971, -0.07416, 0.2873, -0.955, -0.07416, 0.2873, -0.955, -0.07416, 0.2873, -0.955, -0.5922, 0.8028, -0.0699, -0.5922, 0.8028, -0.0699, -0.5922, 0.8028, -0.0699, -0.16, 0.08466, 0.9835, -0.16, 0.08466, 0.9835, -0.16, 0.08466, 0.9835, -0.006573, 0.2869, 0.9579, -0.004601, 0.2957, 0.9553, -0.006506, 0.2872, 0.9578, -0.1083, 0.3867, -0.9158, -0.1083, 0.3867, -0.9158, -0.1083, 0.3867, -0.9158, -0.06027, 0.3324, -0.9412, -0.06027, 0.3324, -0.9412, -0.06027, 0.3324, -0.9412, -0.006506, 0.2872, 0.9578, -0.004601, 0.2957, 0.9553, -0.00403, 0.2982, 0.9545, -0.03156, 0.3556, -0.9341, -0.03156, 0.3556, -0.9341, -0.03156, 0.3556, -0.9341, -0.7659, 0.6381, 0.0781, -0.7659, 0.6381, 0.0781, -0.7659, 0.6381, 0.0781, -0.6573, -0.1806, -0.7317, -0.6573, -0.1806, -0.7317, -0.6573, -0.1806, -0.7317, -0.2518, 0.2966, -0.9212, -0.2518, 0.2966, -0.9212, -0.2518, 0.2966, -0.9212, -0.3096, -0.2484, 0.9179, -0.3096, -0.2484, 0.9179, -0.3096, -0.2484, 0.9179, -0.7688, 0.6394, -0.01502, -0.7688, 0.6394, -0.01502, -0.7688, 0.6394, -0.01502, -0.5833, -0.809, 0.07309, -0.5833, -0.809, 0.07309, -0.5833, -0.809, 0.07309, -0.9735, 0.1937, 0.122, -0.9735, 0.1937, 0.122, -0.9735, 0.1937, 0.122, 0.3446, 0.2905, 0.8927, 0.344, 0.2909, 0.8928, 0.3427, 0.292, 0.8929, 0.947, -0.2733, -0.169, 0.947, -0.2733, -0.169, 0.947, -0.2733, -0.169, -0.3372, 0.1484, -0.9297, -0.3372, 0.1484, -0.9297, -0.3372, 0.1484, -0.9297, -0.3421, -0.7337, 0.5871, -0.3421, -0.7337, 0.5871, -0.3421, -0.7337, 0.5871, 0.02257, -0.09689, -0.995, 0.02257, -0.09689, -0.995, 0.02257, -0.09689, -0.995, -0.9627, 0.2647, -0.05578, -0.9627, 0.2647, -0.05578, -0.9627, 0.2647, -0.05578, -0.5468, 0.8365, 0.03606, -0.5468, 0.8365, 0.03606, -0.5468, 0.8365, 0.03606, -0.933, 0.1268, -0.3368, -0.9332, 0.1284, -0.3356, -0.934, 0.1344, -0.3311, -0.9788, 0.1862, -0.08572, -0.9788, 0.1862, -0.08572, -0.9788, 0.1862, -0.08572, -0.5537, 0.7623, 0.3352, -0.5537, 0.7623, 0.3352, -0.5537, 0.7623, 0.3352, -0.1859, -0.8156, -0.5479, -0.1859, -0.8156, -0.5479, -0.1859, -0.8156, -0.5479, -0.2477, -0.1347, 0.9594, -0.2477, -0.1347, 0.9594, -0.2477, -0.1347, 0.9594, -0.3203, 0.5867, 0.7438, -0.3203, 0.5867, 0.7438, -0.3203, 0.5867, 0.7438, -0.7187, 0.1146, 0.6858, -0.7187, 0.1146, 0.6858, -0.7187, 0.1146, 0.6858, -0.5679, -0.5524, 0.6102, -0.5679, -0.5524, 0.6102, -0.5679, -0.5524, 0.6102, 0.0, -1.0, 0.0, 0.0, -1.0, 0.0, 0.0, -1.0, 0.0, 0.9555, 0.2951, 0.0, 0.9555, 0.2951, -1.45e-06, 0.9555, 0.2951, -1.086e-06, 0.0, -0.2208, 0.9753, 0.0, -0.2208, 0.9753, 0.0, -0.2208, 0.9753, 0.9789, -0.2046, 0.0, 0.9789, -0.2046, 0.0, 0.9789, -0.2046, 0.0, 0.0, -0.2208, -0.9753, 0.0, -0.2208, -0.9753, 0.0, -0.2208, -0.9753, -0.9789, -0.2046, 0.0, -0.9789, -0.2046, 0.0, -0.9789, -0.2046, 0.0, 0.0, 0.4207, -0.9072, 0.0, 0.4207, -0.9072, 0.0, 0.4207, -0.9072, 0.0, 0.6699, 0.7425, 0.0, 0.6699, 0.7425, 0.0, 0.6699, 0.7425, 0.0, 0.2143, -0.9768, 0.0, 0.2143, -0.9768, 0.0, 0.2143, -0.9768, -0.9788, 0.2047, 0.0, -0.9788, 0.2047, 0.0, -0.9788, 0.2047, 0.0, -0.9912, -0.1326, 0.0, -0.9912, -0.1326, 0.0, -0.9912, -0.1326, 0.0, -1.0, 0.0, 0.0, -1.0, 0.0, 0.0, -1.0, 0.0, 0.0, 1.0, 1.493e-06, -3.482e-06, 1.0, 1.593e-06, -3.482e-06, 1.0, 1.579e-06, -3.482e-06, 0.0, -0.4207, 0.9072, 1.324e-06, -0.4207, 0.9072, 1.426e-06, -0.4207, 0.9072, 0.9709, 0.2395, -3.467e-06, 0.9709, 0.2395, -2.377e-06, 0.9709, 0.2395, -2.045e-06, 0.9973, -0.07392, -3.469e-06, 0.9973, -0.07392, -3.515e-06, 0.9973, -0.07392, -3.516e-06, 3.047e-06, 4.044e-07, 1.0, 2.849e-06, -4.985e-08, 1.0, 2.936e-06, 1.484e-07, 1.0, 0.0, 0.0, -1.0, 0.0, 0.0, -1.0, 0.0, 0.0, -1.0, 0.1961, -0.1828, -0.9634, 0.1961, -0.1828, -0.9634, 0.1961, -0.1828, -0.9634, 0.1827, -0.5427, 0.8198, 0.1742, -0.5389, 0.8242, 0.1824, -0.5426, 0.82, 0.1479, -0.4393, -0.8861, 0.1479, -0.4393, -0.8861, 0.1479, -0.4393, -0.8861, -0.958, -0.2868, 0.0, -0.958, -0.2868, 0.0, -0.958, -0.2868, 0.0, 0.9648, -0.2629, -1.528e-06, 0.9648, -0.2629, -1.73e-06, 0.9648, -0.2629, -2.134e-06, 0.9876, 0.157, -1.463e-06, 0.9876, 0.157, -1.493e-06, 0.9876, 0.157, -1.475e-06, 0.04795, -0.1484, 0.9878, 0.04795, -0.1484, 0.9878, 0.04795, -0.1484, 0.9878, -0.8753, -0.4836, 8.547e-07, -0.8753, -0.4836, 8.547e-07, -0.8753, -0.4836, 8.547e-07, 0.2555, 0.1277, 0.9583, 0.2555, 0.1277, 0.9583, 0.2555, 0.1277, 0.9583, 0.07416, 0.2873, -0.955, 0.07416, 0.2873, -0.955, 0.07416, 0.2873, -0.955, 0.5922, 0.8028, -0.0699, 0.5922, 0.8028, -0.0699, 0.5922, 0.8028, -0.0699, 0.2185, 0.09722, 0.971, 0.2199, 0.101, 0.9703, 0.2202, 0.1016, 0.9701, 0.16, 0.08466, 0.9835, 0.16, 0.08466, 0.9835, 0.16, 0.08466, 0.9835, 0.1467, 0.3534, -0.9239, 0.1467, 0.3534, -0.9239, 0.1467, 0.3534, -0.9239, 0.1083, 0.3867, -0.9158, 0.1083, 0.3867, -0.9158, 0.1083, 0.3867, -0.9158, 0.006506, 0.2872, 0.9578, 0.00403, 0.2982, 0.9545, 0.004601, 0.2957, 0.9553, 0.1293, 0.3034, -0.944, 0.1293, 0.3034, -0.944, 0.1293, 0.3034, -0.944, 0.4886, 0.8692, -0.07568, 0.4886, 0.8692, -0.07568, 0.4886, 0.8692, -0.07568, 0.6573, -0.1806, -0.7317, 0.6573, -0.1806, -0.7317, 0.6573, -0.1806, -0.7317, 0.2518, 0.2966, -0.9212, 0.2518, 0.2966, -0.9212, 0.2518, 0.2966, -0.9212, 0.3248, 0.05641, 0.9441, 0.3248, 0.05641, 0.9441, 0.3248, 0.05641, 0.9441, 0.7688, 0.6394, -0.01502, 0.7688, 0.6394, -0.01502, 0.7688, 0.6394, -0.01502, 0.5833, -0.809, 0.07309, 0.5833, -0.809, 0.07309, 0.5833, -0.809, 0.07309, 0.9767, 0.1996, -0.0791, 0.9767, 0.1996, -0.0791, 0.9767, 0.1996, -0.0791, -0.3422, 0.2924, 0.893, -0.3441, 0.2909, 0.8927, -0.3427, 0.292, 0.8929, -0.947, -0.2733, -0.169, -0.947, -0.2733, -0.169, -0.947, -0.2733, -0.169, 0.3372, 0.1484, -0.9297, 0.3372, 0.1484, -0.9297, 0.3372, 0.1484, -0.9297, 0.2156, -0.8948, 0.3911, 0.2156, -0.8948, 0.3911, 0.2156, -0.8948, 0.3911, -0.02257, -0.09689, -0.995, -0.02257, -0.09689, -0.995, -0.02257, -0.09689, -0.995, 0.9627, 0.2647, -0.05578, 0.9627, 0.2647, -0.05578, 0.9627, 0.2647, -0.05578, 0.2197, 0.965, -0.1433, 0.2197, 0.965, -0.1433, 0.2197, 0.965, -0.1433, 0.933, 0.1268, -0.3368, 0.934, 0.1344, -0.3311, 0.9332, 0.1284, -0.3356, 0.9788, 0.1862, -0.08572, 0.9788, 0.1862, -0.08572, 0.9788, 0.1862, -0.08572, 0.5537, 0.7623, 0.3352, 0.5537, 0.7623, 0.3352, 0.5537, 0.7623, 0.3352, 0.1859, -0.8156, -0.5479, 0.1859, -0.8156, -0.5479, 0.1859, -0.8156, -0.5479, 0.2477, -0.1347, 0.9594, 0.2477, -0.1347, 0.9594, 0.2477, -0.1347, 0.9594, 0.4547, 0.6621, 0.5957, 0.4547, 0.6621, 0.5957, 0.4547, 0.6621, 0.5957, 0.8003, -0.01532, 0.5995, 0.8003, -0.01532, 0.5995, 0.8003, -0.01532, 0.5995, 0.5679, -0.5524, 0.6102, 0.5679, -0.5524, 0.6102, 0.5679, -0.5524, 0.6102])] * 3)])

# ---- objects
ob_cube_001 = bpy.data.objects.new('Cube.001', me_cube_001)

# ---- transforms, parenting, visibility, modifiers, constraints
ob_cube_001.location = (0.0, 5.521e-08, -0.000431)
ob_cube_001.rotation_euler = (1.571, -0.0, 0.0)
ob_cube_001.color = (0.8, 0.8, 0.8, 1.0)
ob_cube_001.lineart.crease_threshold = 0.0
_vg = ob_cube_001.vertex_groups.new(name='Bone')
for _i, _w in zip([14, 15, 17, 18, 19, 20, 21, 22, 23, 24, 25, 26, 27, 28, 29, 30, 31, 32, 33, 34, 35, 36, 37, 38, 39, 40, 41, 42, 43, 44, 45, 46, 47, 48, 49, 50, 51, 52, 53, 54, 55, 56, 57, 58, 59, 60, 61, 62, 63, 64, 79, 80, 81, 83, 84, 85, 86, 87, 88, 89, 90, 91, 92, 93, 94, 95, 96, 97, 98, 99, 100, 101, 102, 103, 104, 105, 106, 107, 108, 109, 110, 111, 112, 113], [0.02837, 0.0936, 0.005437, 0.04704, 0.6993, 0.7331, 0.04858, 0.9259, 0.8899, 0.6563, 0.3449, 0.9116, 0.9668, 0.9728, 0.8875, 0.9721, 0.9846, 0.9964, 0.9966, 0.9894, 0.9874, 0.9946, 0.9946, 0.9959, 0.9965, 0.9996, 0.9983, 0.9737, 0.9727, 0.9729, 0.9755, 0.9745, 0.9727, 0.9726, 0.9984, 0.9984, 0.9985, 0.9966, 0.9985, 0.9971, 0.9982, 0.9978, 0.9972, 0.9975, 0.998, 0.9971, 0.9973, 0.9978, 0.9975, 0.9974, 0.09075, 0.02794, 0.003441, 0.7341, 0.6989, 0.04387, 0.05467, 0.9261, 0.9728, 0.9668, 0.9115, 0.9737, 0.9721, 0.9874, 0.9894, 0.9966, 0.9946, 0.9965, 0.9985, 0.9983, 0.9729, 0.9727, 0.9755, 0.9745, 0.9726, 0.9727, 0.9984, 0.9984, 0.9971, 0.9978, 0.9975, 0.9972, 0.9975, 0.9974]): _vg.add([_i], _w, 'REPLACE')
_vg = ob_cube_001.vertex_groups.new(name='Bone.001')
for _i, _w in zip([9, 11, 13, 14, 15, 16, 17, 18, 19, 20, 21, 22, 23, 24, 25, 26, 29, 80, 83], [0.003493, 0.03088, 0.1924, 0.786, 0.6682, 0.06309, 0.2098, 0.4606, 0.1359, 0.1286, 0.4613, 0.01963, 0.04713, 0.1233, 0.3187, 0.02624, 0.02121, 0.00669, 0.01973]): _vg.add([_i], _w, 'REPLACE')
_vg = ob_cube_001.vertex_groups.new(name='Bone.002')
for _i, _w in zip([0, 1, 2, 3, 4, 5, 6, 7, 8, 9, 10, 11, 12, 13, 14, 15, 16, 17, 18, 19, 20, 21, 24, 26], [0.9993, 0.9988, 0.9967, 0.998, 0.9992, 0.998, 0.9956, 0.993, 0.9979, 0.9706, 0.9924, 0.9552, 0.9779, 0.7893, 0.1449, 0.2108, 0.9285, 0.7541, 0.4879, 0.1336, 0.1019, 0.4861, 0.04623, 0.01875]): _vg.add([_i], _w, 'REPLACE')
_vg = ob_cube_001.vertex_groups.new(name='Bone.003')
for _i, _w in zip([14, 20, 23, 24, 25, 29, 75, 76, 78, 79, 80, 81, 82, 83, 84, 85, 86, 87, 90], [0.00712, 0.01965, 0.04709, 0.1251, 0.3189, 0.02197, 0.2021, 0.03632, 0.007692, 0.6782, 0.7893, 0.2116, 0.05757, 0.1279, 0.1364, 0.4619, 0.4573, 0.01936, 0.0265]): _vg.add([_i], _w, 'REPLACE')
_vg = ob_cube_001.vertex_groups.new(name='Bone.004')
for _i, _w in zip([65, 66, 67, 68, 69, 70, 71, 72, 73, 74, 75, 76, 77, 78, 79, 80, 81, 82, 83, 84, 85, 86, 90], [0.9963, 0.9987, 0.9993, 0.9978, 0.9916, 0.9982, 0.9992, 0.9955, 0.9922, 0.9978, 0.7789, 0.9519, 0.9766, 0.9683, 0.2047, 0.1421, 0.7536, 0.9351, 0.1015, 0.1336, 0.4883, 0.4843, 0.01867]): _vg.add([_i], _w, 'REPLACE')
_m = ob_cube_001.modifiers.new('Armature', 'ARMATURE')

# ---- collection membership
col_collection.objects.link(ob_cube_001)

# ---- scene / render settings (as saved in the file)
scene.frame_start = 1; scene.frame_end = 250; scene.frame_set(128)
scene.render.engine = 'BLENDER_EEVEE_NEXT'
scene.cycles.use_denoising = False
scene.cycles.samples = 128
scene.cycles.sampling_pattern = 'TABULATED_SOBOL'
scene.cycles.use_adaptive_sampling = False
scene.cycles.use_light_tree = False
scene.view_settings.view_transform = 'Filmic'
bpy.context.view_layer.update()

# ---- added for rendering (the .blend has no active camera and no usable light): camera, sun
cam_auto = bpy.data.cameras.new('AutoCamera')
cam_auto.lens = 50.0
cam_auto.sensor_width = 36.0
cam_auto.clip_end = 1000.0
ob_auto_camera = bpy.data.objects.new('AutoCamera', cam_auto)
scene.collection.objects.link(ob_auto_camera)
ob_auto_camera.location = (3.17775, -3.97752, 3.94103)
ob_auto_camera.rotation_euler = (1.09748, -7.21219e-08, 0.694738)
scene.camera = ob_auto_camera
light_auto_sun = bpy.data.lights.new('AutoSun', 'SUN')
light_auto_sun.energy = 3.0
light_auto_sun.angle = 0.0523599
ob_auto_sun = bpy.data.objects.new('AutoSun', light_auto_sun)
scene.collection.objects.link(ob_auto_sun)
ob_auto_sun.rotation_euler = (0.872665, 0.174533, 0.523599)
bpy.context.view_layer.update()
